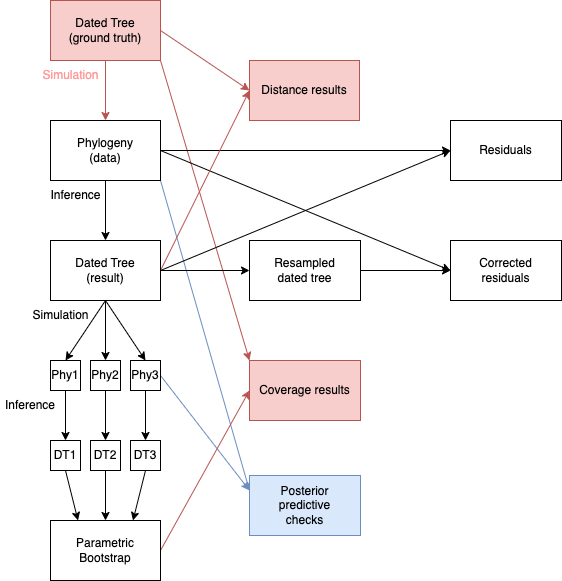

The diagram above was exported from draw.io. Its source (the exported page's mxGraphModel, read from the mxfile embedded in the PNG):
<mxGraphModel dx="1114" dy="769" grid="1" gridSize="10" guides="1" tooltips="1" connect="1" arrows="1" fold="1" page="1" pageScale="1" pageWidth="827" pageHeight="1169" math="0" shadow="0">
  <root>
    <mxCell id="0" />
    <mxCell id="1" parent="0" />
    <mxCell id="ZTpN8TiQ5OxLEB31ZrJw-2" style="edgeStyle=orthogonalEdgeStyle;rounded=0;orthogonalLoop=1;jettySize=auto;html=1;exitX=0.5;exitY=1;exitDx=0;exitDy=0;entryX=0.5;entryY=0;entryDx=0;entryDy=0;fillColor=#f8cecc;strokeColor=#b85450;" parent="1" source="DA6Zt3cweAOHtCQ_P7h5-1" target="ZTpN8TiQ5OxLEB31ZrJw-1" edge="1">
      <mxGeometry relative="1" as="geometry" />
    </mxCell>
    <mxCell id="ZTpN8TiQ5OxLEB31ZrJw-46" style="rounded=0;orthogonalLoop=1;jettySize=auto;html=1;exitX=1;exitY=1;exitDx=0;exitDy=0;entryX=0;entryY=0;entryDx=0;entryDy=0;fillColor=#f8cecc;strokeColor=#b85450;" parent="1" source="DA6Zt3cweAOHtCQ_P7h5-1" target="ZTpN8TiQ5OxLEB31ZrJw-44" edge="1">
      <mxGeometry relative="1" as="geometry" />
    </mxCell>
    <mxCell id="DA6Zt3cweAOHtCQ_P7h5-1" value="Dated Tree&lt;div&gt;(ground truth)&lt;/div&gt;" style="rounded=0;whiteSpace=wrap;html=1;fillColor=#f8cecc;strokeColor=#b85450;" parent="1" vertex="1">
      <mxGeometry x="160" y="80" width="110" height="60" as="geometry" />
    </mxCell>
    <mxCell id="ZTpN8TiQ5OxLEB31ZrJw-4" style="edgeStyle=orthogonalEdgeStyle;rounded=0;orthogonalLoop=1;jettySize=auto;html=1;exitX=0.5;exitY=1;exitDx=0;exitDy=0;entryX=0.5;entryY=0;entryDx=0;entryDy=0;" parent="1" source="ZTpN8TiQ5OxLEB31ZrJw-1" target="ZTpN8TiQ5OxLEB31ZrJw-3" edge="1">
      <mxGeometry relative="1" as="geometry" />
    </mxCell>
    <mxCell id="ZTpN8TiQ5OxLEB31ZrJw-49" style="rounded=0;orthogonalLoop=1;jettySize=auto;html=1;exitX=1;exitY=0.5;exitDx=0;exitDy=0;entryX=0;entryY=0.5;entryDx=0;entryDy=0;" parent="1" source="ZTpN8TiQ5OxLEB31ZrJw-1" target="ZTpN8TiQ5OxLEB31ZrJw-47" edge="1">
      <mxGeometry relative="1" as="geometry" />
    </mxCell>
    <mxCell id="ZTpN8TiQ5OxLEB31ZrJw-54" style="rounded=0;orthogonalLoop=1;jettySize=auto;html=1;exitX=1;exitY=1;exitDx=0;exitDy=0;entryX=0;entryY=0.25;entryDx=0;entryDy=0;fillColor=#dae8fc;strokeColor=#6c8ebf;" parent="1" source="ZTpN8TiQ5OxLEB31ZrJw-1" target="ZTpN8TiQ5OxLEB31ZrJw-51" edge="1">
      <mxGeometry relative="1" as="geometry" />
    </mxCell>
    <mxCell id="ZTpN8TiQ5OxLEB31ZrJw-60" style="rounded=0;orthogonalLoop=1;jettySize=auto;html=1;exitX=1;exitY=0.5;exitDx=0;exitDy=0;entryX=0;entryY=0.5;entryDx=0;entryDy=0;" parent="1" source="ZTpN8TiQ5OxLEB31ZrJw-1" target="ZTpN8TiQ5OxLEB31ZrJw-59" edge="1">
      <mxGeometry relative="1" as="geometry" />
    </mxCell>
    <mxCell id="ZTpN8TiQ5OxLEB31ZrJw-1" value="Phylogeny&lt;br&gt;(data)" style="rounded=0;whiteSpace=wrap;html=1;" parent="1" vertex="1">
      <mxGeometry x="160" y="200" width="110" height="60" as="geometry" />
    </mxCell>
    <mxCell id="ZTpN8TiQ5OxLEB31ZrJw-42" style="rounded=0;orthogonalLoop=1;jettySize=auto;html=1;exitX=1;exitY=0.5;exitDx=0;exitDy=0;entryX=0;entryY=0.5;entryDx=0;entryDy=0;fillColor=#f8cecc;strokeColor=#b85450;" parent="1" source="ZTpN8TiQ5OxLEB31ZrJw-3" target="ZTpN8TiQ5OxLEB31ZrJw-41" edge="1">
      <mxGeometry relative="1" as="geometry" />
    </mxCell>
    <mxCell id="ZTpN8TiQ5OxLEB31ZrJw-50" style="rounded=0;orthogonalLoop=1;jettySize=auto;html=1;exitX=1;exitY=0.5;exitDx=0;exitDy=0;entryX=0;entryY=0.5;entryDx=0;entryDy=0;" parent="1" source="ZTpN8TiQ5OxLEB31ZrJw-3" target="ZTpN8TiQ5OxLEB31ZrJw-47" edge="1">
      <mxGeometry relative="1" as="geometry" />
    </mxCell>
    <mxCell id="ZTpN8TiQ5OxLEB31ZrJw-58" style="rounded=1;orthogonalLoop=1;jettySize=auto;html=1;exitX=1;exitY=0.5;exitDx=0;exitDy=0;entryX=0;entryY=0.5;entryDx=0;entryDy=0;" parent="1" source="ZTpN8TiQ5OxLEB31ZrJw-3" target="ZTpN8TiQ5OxLEB31ZrJw-57" edge="1">
      <mxGeometry relative="1" as="geometry" />
    </mxCell>
    <mxCell id="ZTpN8TiQ5OxLEB31ZrJw-3" value="Dated Tree&lt;br&gt;(result)" style="rounded=0;whiteSpace=wrap;html=1;" parent="1" vertex="1">
      <mxGeometry x="160" y="320" width="110" height="60" as="geometry" />
    </mxCell>
    <mxCell id="ZTpN8TiQ5OxLEB31ZrJw-7" value="Inference" style="text;html=1;align=center;verticalAlign=middle;resizable=0;points=[];autosize=1;strokeColor=none;fillColor=none;" parent="1" vertex="1">
      <mxGeometry x="150" y="260" width="70" height="30" as="geometry" />
    </mxCell>
    <mxCell id="ZTpN8TiQ5OxLEB31ZrJw-8" value="Simulation" style="text;html=1;align=center;verticalAlign=middle;resizable=0;points=[];autosize=1;strokeColor=none;fillColor=none;fontColor=#FF9999;" parent="1" vertex="1">
      <mxGeometry x="140" y="140" width="80" height="30" as="geometry" />
    </mxCell>
    <mxCell id="ZTpN8TiQ5OxLEB31ZrJw-26" style="edgeStyle=orthogonalEdgeStyle;rounded=0;orthogonalLoop=1;jettySize=auto;html=1;exitX=0.5;exitY=1;exitDx=0;exitDy=0;" parent="1" source="ZTpN8TiQ5OxLEB31ZrJw-12" target="ZTpN8TiQ5OxLEB31ZrJw-22" edge="1">
      <mxGeometry relative="1" as="geometry" />
    </mxCell>
    <mxCell id="ZTpN8TiQ5OxLEB31ZrJw-12" value="Phy1" style="rounded=0;whiteSpace=wrap;html=1;" parent="1" vertex="1">
      <mxGeometry x="160" y="440" width="30" height="30" as="geometry" />
    </mxCell>
    <mxCell id="ZTpN8TiQ5OxLEB31ZrJw-27" style="edgeStyle=orthogonalEdgeStyle;rounded=0;orthogonalLoop=1;jettySize=auto;html=1;exitX=0.5;exitY=1;exitDx=0;exitDy=0;entryX=0.5;entryY=0;entryDx=0;entryDy=0;" parent="1" source="ZTpN8TiQ5OxLEB31ZrJw-14" target="ZTpN8TiQ5OxLEB31ZrJw-23" edge="1">
      <mxGeometry relative="1" as="geometry" />
    </mxCell>
    <mxCell id="ZTpN8TiQ5OxLEB31ZrJw-14" value="Phy2" style="rounded=0;whiteSpace=wrap;html=1;" parent="1" vertex="1">
      <mxGeometry x="200" y="440" width="30" height="30" as="geometry" />
    </mxCell>
    <mxCell id="ZTpN8TiQ5OxLEB31ZrJw-28" style="edgeStyle=orthogonalEdgeStyle;rounded=0;orthogonalLoop=1;jettySize=auto;html=1;exitX=0.5;exitY=1;exitDx=0;exitDy=0;entryX=0.5;entryY=0;entryDx=0;entryDy=0;" parent="1" source="ZTpN8TiQ5OxLEB31ZrJw-15" target="ZTpN8TiQ5OxLEB31ZrJw-24" edge="1">
      <mxGeometry relative="1" as="geometry" />
    </mxCell>
    <mxCell id="ZTpN8TiQ5OxLEB31ZrJw-53" style="rounded=0;orthogonalLoop=1;jettySize=auto;html=1;exitX=1;exitY=0.5;exitDx=0;exitDy=0;entryX=0;entryY=0.25;entryDx=0;entryDy=0;fillColor=#dae8fc;strokeColor=#6c8ebf;" parent="1" source="ZTpN8TiQ5OxLEB31ZrJw-15" target="ZTpN8TiQ5OxLEB31ZrJw-51" edge="1">
      <mxGeometry relative="1" as="geometry" />
    </mxCell>
    <mxCell id="ZTpN8TiQ5OxLEB31ZrJw-15" value="Phy3" style="rounded=0;whiteSpace=wrap;html=1;" parent="1" vertex="1">
      <mxGeometry x="240" y="440" width="30" height="30" as="geometry" />
    </mxCell>
    <mxCell id="ZTpN8TiQ5OxLEB31ZrJw-18" value="" style="edgeStyle=none;orthogonalLoop=1;jettySize=auto;html=1;rounded=0;entryX=0.5;entryY=0;entryDx=0;entryDy=0;exitX=0.5;exitY=1;exitDx=0;exitDy=0;" parent="1" source="ZTpN8TiQ5OxLEB31ZrJw-3" target="ZTpN8TiQ5OxLEB31ZrJw-12" edge="1">
      <mxGeometry width="100" relative="1" as="geometry">
        <mxPoint x="170" y="400" as="sourcePoint" />
        <mxPoint x="270" y="400" as="targetPoint" />
        <Array as="points" />
      </mxGeometry>
    </mxCell>
    <mxCell id="ZTpN8TiQ5OxLEB31ZrJw-19" value="" style="edgeStyle=none;orthogonalLoop=1;jettySize=auto;html=1;rounded=0;exitX=0.5;exitY=1;exitDx=0;exitDy=0;entryX=0.5;entryY=0;entryDx=0;entryDy=0;" parent="1" source="ZTpN8TiQ5OxLEB31ZrJw-3" target="ZTpN8TiQ5OxLEB31ZrJw-14" edge="1">
      <mxGeometry width="100" relative="1" as="geometry">
        <mxPoint x="420" y="410" as="sourcePoint" />
        <mxPoint x="520" y="410" as="targetPoint" />
        <Array as="points" />
      </mxGeometry>
    </mxCell>
    <mxCell id="ZTpN8TiQ5OxLEB31ZrJw-20" value="" style="edgeStyle=none;orthogonalLoop=1;jettySize=auto;html=1;rounded=0;exitX=0.5;exitY=1;exitDx=0;exitDy=0;entryX=0.5;entryY=0;entryDx=0;entryDy=0;" parent="1" source="ZTpN8TiQ5OxLEB31ZrJw-3" target="ZTpN8TiQ5OxLEB31ZrJw-15" edge="1">
      <mxGeometry width="100" relative="1" as="geometry">
        <mxPoint x="290" y="430" as="sourcePoint" />
        <mxPoint x="390" y="430" as="targetPoint" />
        <Array as="points" />
      </mxGeometry>
    </mxCell>
    <mxCell id="ZTpN8TiQ5OxLEB31ZrJw-21" value="Simulation" style="text;html=1;align=center;verticalAlign=middle;resizable=0;points=[];autosize=1;strokeColor=none;fillColor=none;" parent="1" vertex="1">
      <mxGeometry x="130" y="380" width="80" height="30" as="geometry" />
    </mxCell>
    <mxCell id="ZTpN8TiQ5OxLEB31ZrJw-22" value="DT1" style="rounded=0;whiteSpace=wrap;html=1;" parent="1" vertex="1">
      <mxGeometry x="160" y="520" width="30" height="30" as="geometry" />
    </mxCell>
    <mxCell id="ZTpN8TiQ5OxLEB31ZrJw-23" value="DT2" style="rounded=0;whiteSpace=wrap;html=1;" parent="1" vertex="1">
      <mxGeometry x="200" y="520" width="30" height="30" as="geometry" />
    </mxCell>
    <mxCell id="ZTpN8TiQ5OxLEB31ZrJw-24" value="DT3" style="rounded=0;whiteSpace=wrap;html=1;" parent="1" vertex="1">
      <mxGeometry x="240" y="520" width="30" height="30" as="geometry" />
    </mxCell>
    <mxCell id="ZTpN8TiQ5OxLEB31ZrJw-29" value="Inference" style="text;html=1;align=center;verticalAlign=middle;whiteSpace=wrap;rounded=0;" parent="1" vertex="1">
      <mxGeometry x="110" y="470" width="60" height="30" as="geometry" />
    </mxCell>
    <mxCell id="ZTpN8TiQ5OxLEB31ZrJw-45" style="rounded=0;orthogonalLoop=1;jettySize=auto;html=1;exitX=1;exitY=0.5;exitDx=0;exitDy=0;entryX=0;entryY=0.5;entryDx=0;entryDy=0;fillColor=#f8cecc;strokeColor=#b85450;" parent="1" source="ZTpN8TiQ5OxLEB31ZrJw-30" target="ZTpN8TiQ5OxLEB31ZrJw-44" edge="1">
      <mxGeometry relative="1" as="geometry" />
    </mxCell>
    <mxCell id="ZTpN8TiQ5OxLEB31ZrJw-30" value="Parametric&lt;br&gt;Bootstrap" style="rounded=0;whiteSpace=wrap;html=1;" parent="1" vertex="1">
      <mxGeometry x="160" y="600" width="110" height="60" as="geometry" />
    </mxCell>
    <mxCell id="ZTpN8TiQ5OxLEB31ZrJw-37" value="" style="edgeStyle=none;orthogonalLoop=1;jettySize=auto;html=1;rounded=0;exitX=0.5;exitY=1;exitDx=0;exitDy=0;entryX=0.25;entryY=0;entryDx=0;entryDy=0;" parent="1" source="ZTpN8TiQ5OxLEB31ZrJw-22" target="ZTpN8TiQ5OxLEB31ZrJw-30" edge="1">
      <mxGeometry width="100" relative="1" as="geometry">
        <mxPoint x="330" y="570" as="sourcePoint" />
        <mxPoint x="430" y="570" as="targetPoint" />
        <Array as="points" />
      </mxGeometry>
    </mxCell>
    <mxCell id="ZTpN8TiQ5OxLEB31ZrJw-38" value="" style="edgeStyle=none;orthogonalLoop=1;jettySize=auto;html=1;rounded=0;exitX=0.5;exitY=1;exitDx=0;exitDy=0;entryX=0.5;entryY=0;entryDx=0;entryDy=0;" parent="1" source="ZTpN8TiQ5OxLEB31ZrJw-23" target="ZTpN8TiQ5OxLEB31ZrJw-30" edge="1">
      <mxGeometry width="100" relative="1" as="geometry">
        <mxPoint x="310" y="550" as="sourcePoint" />
        <mxPoint x="410" y="550" as="targetPoint" />
        <Array as="points" />
      </mxGeometry>
    </mxCell>
    <mxCell id="ZTpN8TiQ5OxLEB31ZrJw-39" value="" style="edgeStyle=none;orthogonalLoop=1;jettySize=auto;html=1;rounded=0;exitX=0.5;exitY=1;exitDx=0;exitDy=0;entryX=0.75;entryY=0;entryDx=0;entryDy=0;" parent="1" source="ZTpN8TiQ5OxLEB31ZrJw-24" target="ZTpN8TiQ5OxLEB31ZrJw-30" edge="1">
      <mxGeometry width="100" relative="1" as="geometry">
        <mxPoint x="310" y="570" as="sourcePoint" />
        <mxPoint x="210" y="600" as="targetPoint" />
        <Array as="points" />
      </mxGeometry>
    </mxCell>
    <mxCell id="ZTpN8TiQ5OxLEB31ZrJw-40" value="" style="endArrow=classic;html=1;rounded=0;exitX=1;exitY=0.5;exitDx=0;exitDy=0;entryX=0;entryY=0.5;entryDx=0;entryDy=0;fillColor=#f8cecc;strokeColor=#b85450;" parent="1" source="DA6Zt3cweAOHtCQ_P7h5-1" target="ZTpN8TiQ5OxLEB31ZrJw-41" edge="1">
      <mxGeometry width="50" height="50" relative="1" as="geometry">
        <mxPoint x="340" y="270" as="sourcePoint" />
        <mxPoint x="370" y="160" as="targetPoint" />
      </mxGeometry>
    </mxCell>
    <mxCell id="ZTpN8TiQ5OxLEB31ZrJw-41" value="Distance results" style="rounded=0;whiteSpace=wrap;html=1;fillColor=#f8cecc;strokeColor=#b85450;" parent="1" vertex="1">
      <mxGeometry x="359" y="140" width="110" height="60" as="geometry" />
    </mxCell>
    <mxCell id="ZTpN8TiQ5OxLEB31ZrJw-44" value="Coverage results" style="rounded=0;whiteSpace=wrap;html=1;fillColor=#f8cecc;strokeColor=#b85450;" parent="1" vertex="1">
      <mxGeometry x="359" y="440" width="111" height="60" as="geometry" />
    </mxCell>
    <mxCell id="ZTpN8TiQ5OxLEB31ZrJw-47" value="Residuals" style="rounded=0;whiteSpace=wrap;html=1;" parent="1" vertex="1">
      <mxGeometry x="560" y="200" width="111" height="60" as="geometry" />
    </mxCell>
    <mxCell id="ZTpN8TiQ5OxLEB31ZrJw-51" value="Posterior&lt;br&gt;predictive&lt;br&gt;checks" style="rounded=0;whiteSpace=wrap;html=1;fillColor=#dae8fc;strokeColor=#6c8ebf;" parent="1" vertex="1">
      <mxGeometry x="359" y="555" width="111" height="60" as="geometry" />
    </mxCell>
    <mxCell id="ZTpN8TiQ5OxLEB31ZrJw-61" style="rounded=0;orthogonalLoop=1;jettySize=auto;html=1;exitX=1;exitY=0.5;exitDx=0;exitDy=0;entryX=0;entryY=0.5;entryDx=0;entryDy=0;" parent="1" source="ZTpN8TiQ5OxLEB31ZrJw-57" target="ZTpN8TiQ5OxLEB31ZrJw-59" edge="1">
      <mxGeometry relative="1" as="geometry" />
    </mxCell>
    <mxCell id="ZTpN8TiQ5OxLEB31ZrJw-57" value="Resampled&lt;br&gt;dated tree" style="rounded=0;whiteSpace=wrap;html=1;" parent="1" vertex="1">
      <mxGeometry x="359" y="320" width="111" height="60" as="geometry" />
    </mxCell>
    <mxCell id="ZTpN8TiQ5OxLEB31ZrJw-59" value="Corrected&lt;br&gt;residuals" style="rounded=0;whiteSpace=wrap;html=1;" parent="1" vertex="1">
      <mxGeometry x="560" y="320" width="111" height="60" as="geometry" />
    </mxCell>
  </root>
</mxGraphModel>